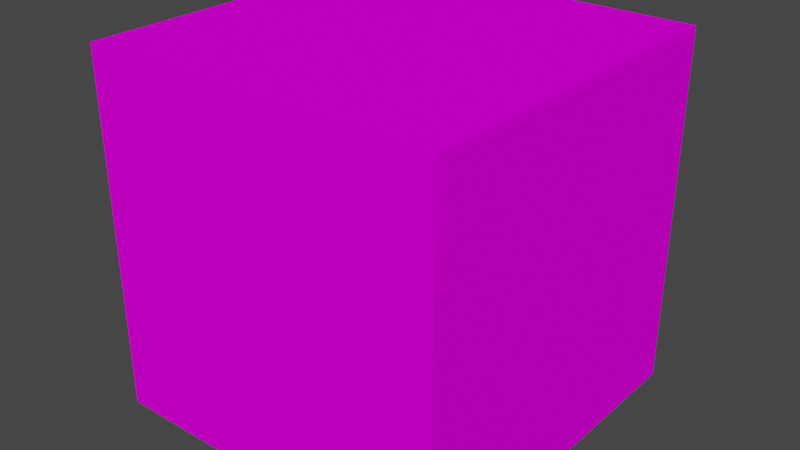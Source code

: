 # Source: Dice.blend  (saved by Blender 2.81.16; exported with 4.5.12 LTS)
import bpy
from mathutils import Matrix  # noqa: F401  (used for matrix-valued properties, if any)

bpy.ops.wm.read_factory_settings(use_empty=True)
scene = bpy.context.scene
scene.name = 'Scene'

# ---- collections
col_collection = bpy.data.collections.new('Collection'); scene.collection.children.link(col_collection)

# ---- images (referenced by path relative to the original .blend; pixels are not part of the script)
import os
ASSET_DIR = os.environ.get("B2B_ASSET_DIR", "")  # directory of the original .blend (textures are referenced by path, not embedded)
HERE = os.path.dirname(os.path.abspath(__file__))  # packed textures are extracted next to this script under _unpacked/

def load_image(name, relpath, width, height, colorspace="sRGB"):
    """Load a texture the original file referenced (path relative to the .blend, or extracted next to this script)."""
    p = next((c for c in (os.path.join(HERE, relpath), os.path.join(ASSET_DIR, relpath)) if relpath and os.path.exists(c)), "")
    if p:
        img = bpy.data.images.load(p, check_existing=True)
        img.name = name
    else:  # same state as the original file: an image datablock whose file is absent (Cycles renders it pink)
        img = bpy.data.images.new(name, width, height)
        img.source = "FILE"
        img.filepath = "//" + (relpath or name)
    img.colorspace_settings.name = colorspace
    return img
img_dicetexturemap_png = load_image('DiceTextureMap.png', 'DiceTextureMap.png', 1024, 1024, 'sRGB')

# ---- materials (node trees are filled in below, after node groups)
mat_map = bpy.data.materials.new('Map')
mat_map.alpha_threshold = 0.0
mat_map.use_transparent_shadow = False
mat_map.line_color = (0.0, 0.0, 0.0, 1.0)

# ---- material node trees
mat_map.use_nodes = True; mat_map.node_tree.nodes.clear()
_N = mat_map.node_tree.nodes; _L = mat_map.node_tree.links
n0 = _N.new('ShaderNodeOutputMaterial'); n0.name = 'Material Output'; n0.location = (300, 300)
n1 = _N.new('ShaderNodeBsdfPrincipled'); n1.name = 'Principled BSDF'; n1.location = (10, 300)
n1.distribution = 'GGX'
n1.subsurface_method = 'BURLEY'
n1.inputs[2].default_value = 0.3917
n1.inputs[3].default_value = 1.45
n1.inputs[13].default_value = 0.0
n1.inputs[20].default_value = 0.0
n1.inputs[27].default_value = (0.0, 0.0, 0.0, 1.0)
n1.inputs[28].default_value = 1.0
n2 = _N.new('ShaderNodeTexImage'); n2.name = 'Image Texture'; n2.location = (-280, 280)
n2.image = img_dicetexturemap_png
_L.new(n1.outputs[0], n0.inputs[0])
_L.new(n2.outputs[0], n1.inputs[0])
n0.is_active_output = True

# ---- world
world_world = bpy.data.worlds.new('World'); scene.world = world_world
world_world.use_nodes = True; world_world.node_tree.nodes.clear()
_N = world_world.node_tree.nodes; _L = world_world.node_tree.links
n0 = _N.new('ShaderNodeOutputWorld'); n0.name = 'World Output'; n0.location = (300, 300)
n1 = _N.new('ShaderNodeBackground'); n1.name = 'Background'; n1.location = (10, 300)
n1.inputs[0].default_value = (0.05088, 0.05088, 0.05088, 1.0)
_L.new(n1.outputs[0], n0.inputs[0])
n0.is_active_output = True
world_world.color = (0.05088, 0.05088, 0.05088)
world_world.use_sun_shadow = False
world_world.sun_shadow_jitter_overblur = 0.0

# ---- meshes
me_cube = bpy.data.meshes.new('Cube')
me_cube.from_pydata([(-0.1984, -1.0, -1.0), (-0.1984, -1.0, 1.0), (-0.1984, 1.0, -1.0), (-0.1984, 1.0, 1.0), (1.802, -1.0, -1.0), (1.802, -1.0, 1.0), (1.802, 1.0, -1.0), (1.802, 1.0, 1.0)], [], [(0, 1, 3, 2), (2, 3, 7, 6), (6, 7, 5, 4), (4, 5, 1, 0), (2, 6, 4, 0), (7, 3, 1, 5)])
_uv = me_cube.uv_layers.new(name='UVMap')
_uv.uv.foreach_set('vector', [0.3333, 0.0001307, 0.6667, 0.0001302, 0.6667, 0.25, 0.3333, 0.25, 0.3333, 0.25, 0.6667, 0.25, 0.6667, 0.5, 0.3333, 0.5, 0.3333, 0.5, 0.6667, 0.5, 0.6667, 0.75, 0.3333, 0.75, 0.3333, 0.75, 0.6667, 0.75, 0.6667, 1.0, 0.3333, 1.0, 1.086e-05, 0.5, 0.3333, 0.5, 0.3333, 0.75, -4.355e-05, 0.75, 0.6667, 0.5, 0.9998, 0.5, 0.9998, 0.75, 0.6667, 0.75])
_ca = me_cube.color_attributes.new('Col', 'BYTE_COLOR', 'CORNER')
_ca.data.foreach_set('color', [1.0, 1.0, 1.0, 1.0, 1.0, 1.0, 1.0, 1.0, 1.0, 1.0, 1.0, 1.0, 1.0, 1.0, 1.0, 1.0, 1.0, 1.0, 1.0, 1.0, 1.0, 1.0, 1.0, 1.0, 1.0, 1.0, 1.0, 1.0, 1.0, 1.0, 1.0, 1.0, 1.0, 1.0, 1.0, 1.0, 1.0, 1.0, 1.0, 1.0, 1.0, 1.0, 1.0, 1.0, 1.0, 1.0, 1.0, 1.0, 1.0, 1.0, 1.0, 1.0, 1.0, 1.0, 1.0, 1.0, 1.0, 1.0, 1.0, 1.0, 1.0, 1.0, 1.0, 1.0, 1.0, 1.0, 1.0, 1.0, 1.0, 1.0, 1.0, 1.0, 1.0, 1.0, 1.0, 1.0, 1.0, 1.0, 1.0, 1.0, 1.0, 1.0, 1.0, 1.0, 1.0, 1.0, 1.0, 1.0, 1.0, 1.0, 1.0, 1.0, 1.0, 1.0, 1.0, 1.0])
me_cube.materials.append(mat_map)
me_cube.use_remesh_preserve_volume = False
me_cube.use_remesh_preserve_attributes = False
me_cube.use_mirror_vertex_groups = False
me_cube.update()

# ---- objects
ob_cube = bpy.data.objects.new('Cube', me_cube)

# ---- transforms, parenting, visibility, modifiers, constraints
ob_cube.location = (-0.8016, 0.0, 0.0)
ob_cube.lock_rotations_4d = False
ob_cube.empty_display_type = 'ARROWS'
ob_cube.lineart.crease_threshold = 0.0

# ---- collection membership
col_collection.objects.link(ob_cube)

# ---- scene / render settings (as saved in the file)
scene.frame_start = 1; scene.frame_end = 250; scene.frame_set(1)
scene.render.engine = 'BLENDER_EEVEE_NEXT'
scene.cycles.use_denoising = False
scene.cycles.samples = 128
scene.cycles.sampling_pattern = 'TABULATED_SOBOL'
scene.cycles.use_adaptive_sampling = False
scene.cycles.use_light_tree = False
scene.view_settings.view_transform = 'Filmic'
bpy.context.view_layer.update()

# ---- added for rendering (the .blend has no active camera and no usable light): camera, sun
cam_auto = bpy.data.cameras.new('AutoCamera')
cam_auto.lens = 50.0
cam_auto.sensor_width = 36.0
cam_auto.clip_end = 1000.0
ob_auto_camera = bpy.data.objects.new('AutoCamera', cam_auto)
scene.collection.objects.link(ob_auto_camera)
ob_auto_camera.location = (3.20507, -3.84609, 2.56406)
ob_auto_camera.rotation_euler = (1.09748, -7.21219e-08, 0.694738)
scene.camera = ob_auto_camera
light_auto_sun = bpy.data.lights.new('AutoSun', 'SUN')
light_auto_sun.energy = 3.0
light_auto_sun.angle = 0.0523599
ob_auto_sun = bpy.data.objects.new('AutoSun', light_auto_sun)
scene.collection.objects.link(ob_auto_sun)
ob_auto_sun.rotation_euler = (0.872665, 0.174533, 0.523599)
bpy.context.view_layer.update()
